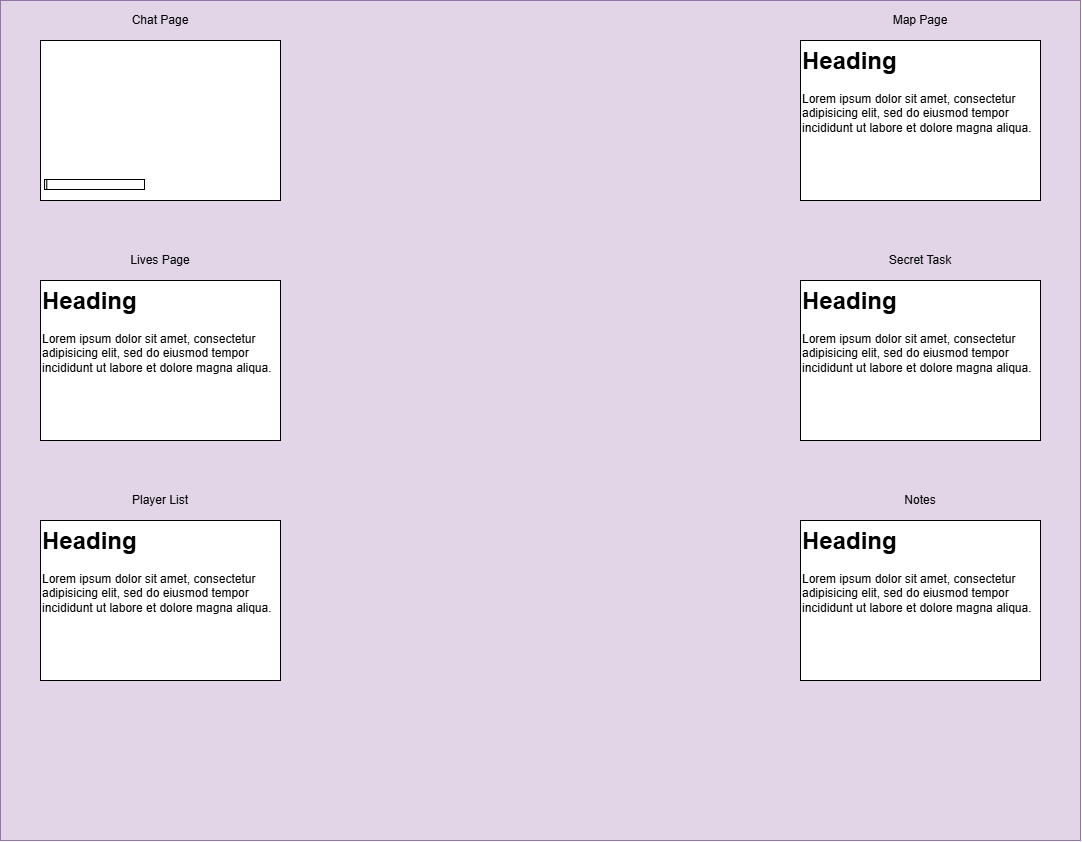

The diagram above was exported from draw.io. Its source (the exported page's mxGraphModel, read from the mxfile embedded in the PNG):
<mxGraphModel dx="2390" dy="1230" grid="1" gridSize="10" guides="1" tooltips="1" connect="1" arrows="1" fold="1" page="1" pageScale="1" pageWidth="1100" pageHeight="850" background="#ffffff" math="0" shadow="0">
  <root>
    <mxCell id="0" />
    <mxCell id="1" parent="0" />
    <mxCell id="JOOw1-YmbWxEZVj6f0_K-1" value="" style="rounded=0;whiteSpace=wrap;html=1;fillColor=#e1d5e7;strokeColor=#9673a6;" parent="1" vertex="1">
      <mxGeometry width="1080" height="840" as="geometry" />
    </mxCell>
    <mxCell id="mvV9RWZT9UzDimQNJRxK-1" value="" style="rounded=0;whiteSpace=wrap;html=1;" parent="1" vertex="1">
      <mxGeometry x="40" y="40" width="240" height="160" as="geometry" />
    </mxCell>
    <mxCell id="JOOw1-YmbWxEZVj6f0_K-7" value="&lt;h1 style=&quot;margin-top: 0px;&quot;&gt;&lt;br&gt;&lt;/h1&gt;&lt;div&gt;&lt;br&gt;&lt;/div&gt;&lt;div&gt;&lt;br&gt;&lt;/div&gt;&lt;div&gt;&lt;br&gt;&lt;/div&gt;&lt;div&gt;&lt;br&gt;&lt;/div&gt;&lt;div&gt;&lt;br&gt;&lt;/div&gt;&lt;div&gt;&lt;br&gt;&lt;/div&gt;&lt;div&gt;&amp;nbsp;l&lt;/div&gt;" style="text;html=1;whiteSpace=wrap;overflow=hidden;rounded=0;" parent="1" vertex="1">
      <mxGeometry x="40" y="40" width="240" height="160" as="geometry" />
    </mxCell>
    <mxCell id="JOOw1-YmbWxEZVj6f0_K-12" value="" style="rounded=0;whiteSpace=wrap;html=1;fillStyle=auto;fillColor=none;gradientColor=none;gradientDirection=west;strokeColor=default;" parent="1" vertex="1">
      <mxGeometry x="44" y="179" width="100" height="10" as="geometry" />
    </mxCell>
    <mxCell id="mvV9RWZT9UzDimQNJRxK-2" value="Chat Page" style="text;html=1;align=center;verticalAlign=middle;whiteSpace=wrap;rounded=0;" parent="1" vertex="1">
      <mxGeometry x="120" width="80" height="40" as="geometry" />
    </mxCell>
    <mxCell id="mvV9RWZT9UzDimQNJRxK-6" value="" style="rounded=0;whiteSpace=wrap;html=1;" parent="1" vertex="1">
      <mxGeometry x="40" y="280" width="240" height="160" as="geometry" />
    </mxCell>
    <mxCell id="mvV9RWZT9UzDimQNJRxK-9" value="Lives Page" style="text;html=1;align=center;verticalAlign=middle;whiteSpace=wrap;rounded=0;" parent="1" vertex="1">
      <mxGeometry x="120" y="240" width="80" height="40" as="geometry" />
    </mxCell>
    <mxCell id="mvV9RWZT9UzDimQNJRxK-10" value="" style="rounded=0;whiteSpace=wrap;html=1;" parent="1" vertex="1">
      <mxGeometry x="40" y="520" width="240" height="160" as="geometry" />
    </mxCell>
    <mxCell id="mvV9RWZT9UzDimQNJRxK-13" value="Player List" style="text;html=1;align=center;verticalAlign=middle;whiteSpace=wrap;rounded=0;" parent="1" vertex="1">
      <mxGeometry x="120" y="480" width="80" height="40" as="geometry" />
    </mxCell>
    <mxCell id="mvV9RWZT9UzDimQNJRxK-17" value="" style="rounded=0;whiteSpace=wrap;html=1;" parent="1" vertex="1">
      <mxGeometry x="800" y="40" width="240" height="160" as="geometry" />
    </mxCell>
    <mxCell id="mvV9RWZT9UzDimQNJRxK-18" value="" style="rounded=0;whiteSpace=wrap;html=1;" parent="1" vertex="1">
      <mxGeometry x="800" y="280" width="240" height="160" as="geometry" />
    </mxCell>
    <mxCell id="mvV9RWZT9UzDimQNJRxK-19" value="" style="rounded=0;whiteSpace=wrap;html=1;" parent="1" vertex="1">
      <mxGeometry x="800" y="520" width="240" height="160" as="geometry" />
    </mxCell>
    <mxCell id="mvV9RWZT9UzDimQNJRxK-26" value="Map Page" style="text;html=1;align=center;verticalAlign=middle;whiteSpace=wrap;rounded=0;" parent="1" vertex="1">
      <mxGeometry x="880" width="80" height="40" as="geometry" />
    </mxCell>
    <mxCell id="mvV9RWZT9UzDimQNJRxK-27" value="Secret Task" style="text;html=1;align=center;verticalAlign=middle;whiteSpace=wrap;rounded=0;" parent="1" vertex="1">
      <mxGeometry x="880" y="240" width="80" height="40" as="geometry" />
    </mxCell>
    <mxCell id="mvV9RWZT9UzDimQNJRxK-28" value="Notes" style="text;html=1;align=center;verticalAlign=middle;whiteSpace=wrap;rounded=0;" parent="1" vertex="1">
      <mxGeometry x="880" y="480" width="80" height="40" as="geometry" />
    </mxCell>
    <mxCell id="JOOw1-YmbWxEZVj6f0_K-5" value="&lt;h1 style=&quot;margin-top: 0px;&quot;&gt;Heading&lt;/h1&gt;&lt;p&gt;Lorem ipsum dolor sit amet, consectetur adipisicing elit, sed do eiusmod tempor incididunt ut labore et dolore magna aliqua.&lt;/p&gt;" style="text;html=1;whiteSpace=wrap;overflow=hidden;rounded=0;" parent="1" vertex="1">
      <mxGeometry x="40" y="280" width="240" height="160" as="geometry" />
    </mxCell>
    <mxCell id="JOOw1-YmbWxEZVj6f0_K-6" value="&lt;h1 style=&quot;margin-top: 0px;&quot;&gt;Heading&lt;/h1&gt;&lt;p&gt;Lorem ipsum dolor sit amet, consectetur adipisicing elit, sed do eiusmod tempor incididunt ut labore et dolore magna aliqua.&lt;/p&gt;" style="text;html=1;whiteSpace=wrap;overflow=hidden;rounded=0;" parent="1" vertex="1">
      <mxGeometry x="40" y="520" width="240" height="160" as="geometry" />
    </mxCell>
    <mxCell id="JOOw1-YmbWxEZVj6f0_K-8" value="&lt;h1 style=&quot;margin-top: 0px;&quot;&gt;Heading&lt;/h1&gt;&lt;p&gt;Lorem ipsum dolor sit amet, consectetur adipisicing elit, sed do eiusmod tempor incididunt ut labore et dolore magna aliqua.&lt;/p&gt;" style="text;html=1;whiteSpace=wrap;overflow=hidden;rounded=0;" parent="1" vertex="1">
      <mxGeometry x="800" y="40" width="240" height="160" as="geometry" />
    </mxCell>
    <mxCell id="JOOw1-YmbWxEZVj6f0_K-9" value="&lt;h1 style=&quot;margin-top: 0px;&quot;&gt;Heading&lt;/h1&gt;&lt;p&gt;Lorem ipsum dolor sit amet, consectetur adipisicing elit, sed do eiusmod tempor incididunt ut labore et dolore magna aliqua.&lt;/p&gt;" style="text;html=1;whiteSpace=wrap;overflow=hidden;rounded=0;" parent="1" vertex="1">
      <mxGeometry x="800" y="280" width="240" height="160" as="geometry" />
    </mxCell>
    <mxCell id="JOOw1-YmbWxEZVj6f0_K-10" value="&lt;h1 style=&quot;margin-top: 0px;&quot;&gt;Heading&lt;/h1&gt;&lt;p&gt;Lorem ipsum dolor sit amet, consectetur adipisicing elit, sed do eiusmod tempor incididunt ut labore et dolore magna aliqua.&lt;/p&gt;" style="text;html=1;whiteSpace=wrap;overflow=hidden;rounded=0;" parent="1" vertex="1">
      <mxGeometry x="800" y="520" width="240" height="160" as="geometry" />
    </mxCell>
  </root>
</mxGraphModel>